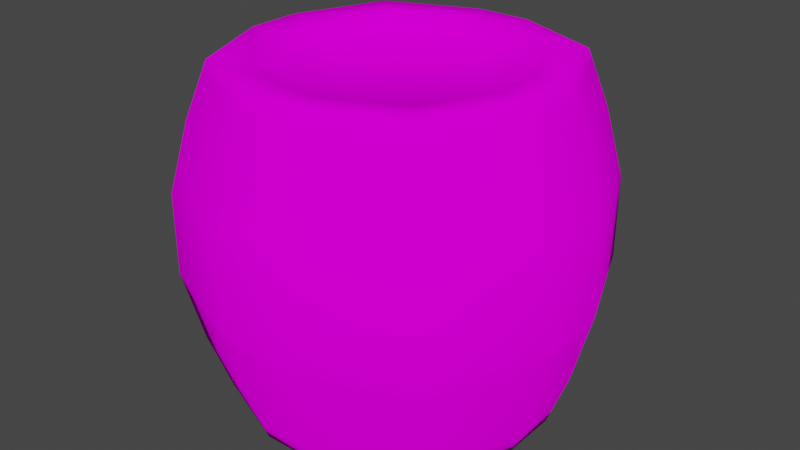 # Source: Brewery.blend  (saved by Blender 2.82.7; exported with 4.5.12 LTS)
import bpy
from mathutils import Matrix  # noqa: F401  (used for matrix-valued properties, if any)

bpy.ops.wm.read_factory_settings(use_empty=True)
scene = bpy.context.scene
scene.name = 'Scene'

# ---- collections
col_collection = bpy.data.collections.new('Collection'); scene.collection.children.link(col_collection)

# ---- images (referenced by path relative to the original .blend; pixels are not part of the script)
import os
ASSET_DIR = os.environ.get("B2B_ASSET_DIR", "")  # directory of the original .blend (textures are referenced by path, not embedded)
HERE = os.path.dirname(os.path.abspath(__file__))  # packed textures are extracted next to this script under _unpacked/

def load_image(name, relpath, width, height, colorspace="sRGB"):
    """Load a texture the original file referenced (path relative to the .blend, or extracted next to this script)."""
    p = next((c for c in (os.path.join(HERE, relpath), os.path.join(ASSET_DIR, relpath)) if relpath and os.path.exists(c)), "")
    if p:
        img = bpy.data.images.load(p, check_existing=True)
        img.name = name
    else:  # same state as the original file: an image datablock whose file is absent (Cycles renders it pink)
        img = bpy.data.images.new(name, width, height)
        img.source = "FILE"
        img.filepath = "//" + (relpath or name)
    img.colorspace_settings.name = colorspace
    return img
img_atlas_png = load_image('Atlas.png', 'Atlas.png', 1024, 1024, 'sRGB')

# ---- materials (node trees are filled in below, after node groups)
mat_material = bpy.data.materials.new('Material')
mat_material.alpha_threshold = 0.0
mat_material.use_transparent_shadow = False
mat_material.line_color = (0.0, 0.0, 0.0, 1.0)

# ---- material node trees
mat_material.use_nodes = True; mat_material.node_tree.nodes.clear()
_N = mat_material.node_tree.nodes; _L = mat_material.node_tree.links
n0 = _N.new('ShaderNodeOutputMaterial'); n0.name = 'Material Output'; n0.location = (300, 300)
n1 = _N.new('ShaderNodeBsdfDiffuse'); n1.name = 'Diffuse BSDF'; n1.location = (10, 300)
n1.inputs[1].default_value = 0.4
n2 = _N.new('ShaderNodeTexImage'); n2.name = 'Image Texture'; n2.location = (-280, 275)
n2.image = img_atlas_png
n2.interpolation = 'Closest'
_L.new(n1.outputs[0], n0.inputs[0])
_L.new(n2.outputs[0], n1.inputs[0])
n0.is_active_output = True

# ---- world
world_world = bpy.data.worlds.new('World'); scene.world = world_world
world_world.use_nodes = True; world_world.node_tree.nodes.clear()
_N = world_world.node_tree.nodes; _L = world_world.node_tree.links
n0 = _N.new('ShaderNodeOutputWorld'); n0.name = 'World Output'; n0.location = (300, 300)
n1 = _N.new('ShaderNodeBackground'); n1.name = 'Background'; n1.location = (10, 300)
n1.inputs[0].default_value = (0.05088, 0.05088, 0.05088, 1.0)
_L.new(n1.outputs[0], n0.inputs[0])
n0.is_active_output = True
world_world.color = (0.05088, 0.05088, 0.05088)
world_world.use_sun_shadow = False
world_world.sun_shadow_jitter_overblur = 0.0

# ---- meshes
me_cube_012 = bpy.data.meshes.new('Cube.012')
me_cube_012.from_pydata([(-0.2671, -1.501, -0.001064), (-1.501, -0.2671, -0.001064), (-1.14, -1.14, -0.001064), (-1.166, -0.2004, 3.228), (-0.2004, -1.166, 3.228), (-0.8832, -0.8832, 3.228), (-1.501, 0.2671, -0.001064), (-0.4661, 1.795, -0.001064), (-1.14, 1.14, -0.001064), (-0.2004, 1.166, 3.228), (-1.166, 0.2004, 3.228), (-0.8832, 0.8832, 3.228), (1.501, -0.2671, -0.001064), (0.2671, -1.501, -0.001064), (1.14, -1.14, -0.001064), (0.2004, -1.166, 3.228), (1.166, -0.2004, 3.228), (0.8832, -0.8832, 3.228), (0.4661, 1.795, -0.001064), (1.501, 0.2671, -0.001064), (1.14, 1.14, -0.001064), (1.166, 0.2004, 3.228), (0.2004, 1.166, 3.228), (0.8832, 0.8832, 3.228), (-0.3009, -1.691, 0.5221), (-0.3319, -1.865, 1.212), (-0.3319, -1.865, 2.014), (-0.3009, -1.691, 2.704), (-1.284, -1.284, 2.704), (-1.416, -1.416, 2.014), (-1.416, -1.416, 1.212), (-1.284, -1.284, 0.5221), (-1.691, -0.3009, 2.704), (-1.865, -0.3319, 2.014), (-1.865, -0.3319, 1.212), (-1.691, -0.3009, 0.5221), (-0.3009, 1.691, 2.704), (-0.3319, 1.865, 2.014), (-0.3319, 1.865, 1.212), (-0.5251, 1.853, 0.5221), (-1.284, 1.284, 0.5221), (-1.416, 1.416, 1.212), (-1.416, 1.416, 2.014), (-1.284, 1.284, 2.704), (-1.691, 0.3009, 0.5221), (-1.865, 0.3319, 1.212), (-1.865, 0.3319, 2.014), (-1.691, 0.3009, 2.704), (1.691, 0.3009, 2.704), (1.865, 0.3319, 2.014), (1.865, 0.3319, 1.212), (1.691, 0.3009, 0.5221), (1.284, 1.284, 0.5221), (1.416, 1.416, 1.212), (1.416, 1.416, 2.014), (1.284, 1.284, 2.704), (0.5251, 1.853, 0.5221), (0.3319, 1.865, 1.212), (0.3319, 1.865, 2.014), (0.3009, 1.691, 2.704), (0.3009, -1.691, 2.704), (0.3319, -1.865, 2.014), (0.3319, -1.865, 1.212), (0.3009, -1.691, 0.5221), (1.284, -1.284, 0.5221), (1.416, -1.416, 1.212), (1.416, -1.416, 2.014), (1.284, -1.284, 2.704), (1.691, -0.3009, 0.5221), (1.865, -0.3319, 1.212), (1.865, -0.3319, 2.014), (1.691, -0.3009, 2.704), (-0.2671, -1.501, 3.228), (-1.14, -1.14, 3.228), (-1.501, -0.2671, 3.228), (-1.14, 1.14, 3.228), (-0.2671, 1.501, 3.228), (-1.501, 0.2671, 3.228), (1.14, 1.14, 3.228), (1.501, 0.2671, 3.228), (0.2671, 1.501, 3.228), (1.14, -1.14, 3.228), (0.2671, -1.501, 3.228), (1.501, -0.2671, 3.228), (-0.1883, -1.095, 3.066), (-0.8296, -0.8296, 3.066), (-1.095, -0.1883, 3.066), (-0.8296, 0.8296, 3.066), (-0.1883, 1.095, 3.066), (-1.095, 0.1883, 3.066), (0.8296, 0.8296, 3.066), (1.095, 0.1883, 3.066), (0.1883, 1.095, 3.066), (0.8296, -0.8296, 3.066), (0.1883, -1.095, 3.066), (1.095, -0.1883, 3.066), (-0.3248, -1.825, 1.055), (-1.386, -1.386, 1.055), (-1.825, -0.3248, 1.055), (-0.5669, 1.825, 1.055), (-1.386, 1.386, 1.055), (-1.825, 0.3248, 1.055), (1.825, 0.3248, 1.055), (1.386, 1.386, 1.055), (0.5669, 1.825, 1.055), (0.3248, -1.825, 1.055), (1.386, -1.386, 1.055), (1.825, -0.3248, 1.055), (-0.3249, -1.826, 2.169), (-1.386, -1.386, 2.169), (-1.826, -0.3249, 2.169), (-0.3249, 1.826, 2.169), (-1.386, 1.386, 2.169), (-1.826, 0.3249, 2.169), (1.826, 0.3249, 2.169), (1.386, 1.386, 2.169), (0.3249, 1.826, 2.169), (0.3249, -1.826, 2.169), (1.386, -1.386, 2.169), (1.826, -0.3249, 2.169), (-0.274, -1.54, 3.12), (-1.169, 1.169, 3.12), (-1.54, 0.274, 3.12), (1.169, 1.169, 3.12), (0.274, 1.54, 3.12), (1.169, -1.169, 3.12), (1.54, -0.274, 3.12), (-1.169, -1.169, 3.12), (-1.54, -0.274, 3.12), (-0.274, 1.54, 3.12), (1.54, 0.274, 3.12), (0.274, -1.54, 3.12), (-1.182, -1.182, 0.1531), (-1.557, -0.277, 0.1531), (-0.4835, 1.825, 0.1531), (1.557, 0.277, 0.1531), (0.277, -1.557, 0.1531), (-0.277, -1.557, 0.1531), (-1.182, 1.182, 0.1531), (-1.557, 0.277, 0.1531), (1.182, 1.182, 0.1531), (0.4835, 1.825, 0.1531), (1.182, -1.182, 0.1531), (1.557, -0.277, 0.1531), (-0.3704, 1.853, 0.5221), (0.3134, 1.853, 0.5221), (-0.3837, 1.795, -0.001064), (0.3085, 1.795, -0.001064), (-0.3939, 1.825, 0.1531), (0.3212, 1.825, 0.1531), (0.3447, 1.834, 0.8956), (-0.4224, 1.833, 0.9122), (-0.3278, 1.795, -0.001064), (0.2363, 1.795, -0.001064), (-0.3387, 1.825, 0.1531), (0.2748, 1.825, 0.1531), (-0.3188, 1.853, 0.5221), (0.2557, 1.853, 0.5221), (0.2734, 1.837, 0.829), (-0.3345, 1.836, 0.8521)], [], [(131, 82, 72, 120), (130, 79, 83, 126), (17, 16, 95, 93), (128, 74, 77, 122), (129, 76, 80, 124), (120, 72, 73, 127), (127, 73, 74, 128), (134, 7, 8, 138), (138, 8, 6, 139), (135, 19, 20, 140), (140, 20, 18, 141), (136, 13, 14, 142), (142, 14, 12, 143), (6, 8, 7, 146, 152, 153, 147, 18, 20, 19, 12, 14, 13, 0, 2, 1), (125, 67, 71, 126), (118, 66, 70, 119), (66, 65, 69, 70), (106, 64, 68, 107), (131, 60, 67, 125), (117, 61, 66, 118), (61, 62, 65, 66), (105, 63, 64, 106), (123, 55, 59, 124), (115, 54, 58, 116), (54, 53, 57, 58), (103, 52, 56, 104), (130, 48, 55, 123), (114, 49, 54, 115), (49, 50, 53, 54), (102, 51, 52, 103), (121, 43, 47, 122), (112, 42, 46, 113), (42, 41, 45, 46), (100, 40, 44, 101), (129, 36, 43, 121), (111, 37, 42, 112), (37, 38, 41, 42), (99, 39, 40, 100), (132, 31, 35, 133), (97, 30, 34, 98), (30, 29, 33, 34), (109, 28, 32, 110), (137, 24, 31, 132), (96, 25, 30, 97), (25, 26, 29, 30), (108, 27, 28, 109), (134, 39, 144, 148), (99, 38, 57, 104), (38, 37, 58, 57), (111, 36, 59, 116), (133, 35, 44, 139), (98, 34, 45, 101), (34, 33, 46, 45), (110, 32, 47, 113), (135, 51, 68, 143), (102, 50, 69, 107), (50, 49, 70, 69), (114, 48, 71, 119), (136, 63, 24, 137), (105, 62, 25, 96), (62, 61, 26, 25), (117, 60, 27, 108), (4, 5, 73, 72), (5, 3, 74, 73), (11, 9, 76, 75), (10, 11, 75, 77), (23, 21, 79, 78), (22, 23, 78, 80), (17, 15, 82, 81), (16, 17, 81, 83), (3, 10, 77, 74), (15, 4, 72, 82), (21, 16, 83, 79), (9, 22, 80, 76), (91, 90, 92, 88, 87, 89, 86, 85, 84, 94, 93, 95), (21, 23, 90, 91), (22, 9, 88, 92), (3, 5, 85, 86), (10, 3, 86, 89), (23, 22, 92, 90), (9, 11, 87, 88), (4, 15, 94, 84), (15, 17, 93, 94), (11, 10, 89, 87), (16, 21, 91, 95), (5, 4, 84, 85), (63, 105, 96, 24), (51, 102, 107, 68), (35, 98, 101, 44), (39, 99, 104, 56, 145, 150, 151, 144), (24, 96, 97, 31), (31, 97, 98, 35), (38, 99, 100, 41), (41, 100, 101, 45), (50, 102, 103, 53), (53, 103, 104, 57), (62, 105, 106, 65), (65, 106, 107, 69), (61, 117, 108, 26), (49, 114, 119, 70), (33, 110, 113, 46), (37, 111, 116, 58), (26, 108, 109, 29), (29, 109, 110, 33), (36, 111, 112, 43), (43, 112, 113, 47), (48, 114, 115, 55), (55, 115, 116, 59), (60, 117, 118, 67), (67, 118, 119, 71), (76, 129, 121, 75), (75, 121, 122, 77), (79, 130, 123, 78), (78, 123, 124, 80), (82, 131, 125, 81), (81, 125, 126, 83), (28, 127, 128, 32), (27, 120, 127, 28), (36, 129, 124, 59), (32, 128, 122, 47), (48, 130, 126, 71), (60, 131, 120, 27), (13, 136, 137, 0), (19, 135, 143, 12), (1, 133, 139, 6), (7, 134, 148, 146), (0, 137, 132, 2), (2, 132, 133, 1), (64, 142, 143, 68), (63, 136, 142, 64), (52, 140, 141, 56), (51, 135, 140, 52), (40, 138, 139, 44), (39, 134, 138, 40), (144, 151, 150, 145, 157, 158, 159, 156), (148, 144, 156, 154), (149, 145, 56, 141), (146, 148, 154, 152), (147, 149, 141, 18), (152, 154, 155, 153), (153, 155, 149, 147), (156, 159, 158, 157), (154, 156, 157, 155), (155, 157, 145, 149)])
me_cube_012.polygons.foreach_set('use_smooth', [True] * 144)
_uv = me_cube_012.uv_layers.new(name='UVMap')
_uv.uv.foreach_set('vector', [0.86, 0.6566, 0.8609, 0.6566, 0.8609, 0.6607, 0.86, 0.6607, 0.86, 0.6337, 0.8609, 0.6337, 0.8609, 0.6378, 0.86, 0.6378, 0.6355, 0.4021, 0.6341, 0.396, 0.6341, 0.396, 0.6355, 0.4021, 0.86, 0.5878, 0.8609, 0.5878, 0.8609, 0.5919, 0.86, 0.5919, 0.86, 0.6108, 0.8609, 0.6108, 0.8609, 0.6148, 0.86, 0.6148, 0.86, 0.6607, 0.8609, 0.6607, 0.8609, 0.6701, 0.86, 0.6701, 0.86, 0.5784, 0.8609, 0.5784, 0.8609, 0.5878, 0.86, 0.5878, 0.891, 0.5788, 0.8896, 0.5788, 0.8829, 0.5779, 0.8851, 0.5779, 0.8851, 0.5779, 0.8829, 0.5779, 0.8896, 0.5599, 0.891, 0.5599, 0.891, 0.6017, 0.8896, 0.6017, 0.8887, 0.5932, 0.8902, 0.5932, 0.8902, 0.5932, 0.8887, 0.5932, 0.8896, 0.5829, 0.891, 0.5829, 0.891, 0.6246, 0.8896, 0.6246, 0.8887, 0.6143, 0.8902, 0.6143, 0.8902, 0.6143, 0.8887, 0.6143, 0.8896, 0.6058, 0.891, 0.6058, 0.5862, 0.3925, 0.6024, 0.3687, 0.5956, 0.3831, 0.596, 0.3831, 0.5962, 0.3831, 0.5987, 0.3831, 0.599, 0.3831, 0.5997, 0.3831, 0.6082, 0.384, 0.6091, 0.3925, 0.6091, 0.3966, 0.6082, 0.4051, 0.5997, 0.4061, 0.5956, 0.4061, 0.5889, 0.4033, 0.5862, 0.3966, 0.632, 0.4051, 0.628, 0.4051, 0.6275, 0.3966, 0.6311, 0.3966, 0.885, 0.6315, 0.8839, 0.6315, 0.8837, 0.623, 0.8847, 0.623, 0.6231, 0.4051, 0.6181, 0.4051, 0.6183, 0.3966, 0.6229, 0.3966, 0.617, 0.4051, 0.6131, 0.4051, 0.6137, 0.3966, 0.6172, 0.3966, 0.6311, 0.4155, 0.6275, 0.4155, 0.628, 0.4051, 0.632, 0.4051, 0.8847, 0.6419, 0.8837, 0.6419, 0.8839, 0.6315, 0.885, 0.6315, 0.6229, 0.4155, 0.6183, 0.4155, 0.6181, 0.4051, 0.6231, 0.4051, 0.6172, 0.4155, 0.6137, 0.4155, 0.6131, 0.4051, 0.617, 0.4051, 0.632, 0.384, 0.628, 0.384, 0.6275, 0.3737, 0.6311, 0.3737, 0.885, 0.6104, 0.8839, 0.6104, 0.8837, 0.6001, 0.8847, 0.6001, 0.6231, 0.384, 0.6181, 0.384, 0.6183, 0.3737, 0.6229, 0.3737, 0.617, 0.384, 0.6131, 0.384, 0.6137, 0.3737, 0.6172, 0.3737, 0.6311, 0.3925, 0.6275, 0.3925, 0.628, 0.384, 0.632, 0.384, 0.8847, 0.6189, 0.8837, 0.6189, 0.8839, 0.6104, 0.885, 0.6104, 0.6229, 0.3925, 0.6183, 0.3925, 0.6181, 0.384, 0.6231, 0.384, 0.6172, 0.3925, 0.6137, 0.3925, 0.6131, 0.384, 0.617, 0.384, 0.6373, 0.3687, 0.6315, 0.3687, 0.6275, 0.3507, 0.6311, 0.3507, 0.8867, 0.5951, 0.8851, 0.5951, 0.8837, 0.5771, 0.8847, 0.5771, 0.6242, 0.3687, 0.6169, 0.3687, 0.6183, 0.3507, 0.6229, 0.3507, 0.6153, 0.3687, 0.6097, 0.3687, 0.6137, 0.3507, 0.6172, 0.3507, 0.6311, 0.3696, 0.6275, 0.3696, 0.6315, 0.3687, 0.6373, 0.3687, 0.8847, 0.596, 0.8837, 0.596, 0.8851, 0.5951, 0.8867, 0.5951, 0.6229, 0.3696, 0.6183, 0.3696, 0.6169, 0.3687, 0.6242, 0.3687, 0.6172, 0.3696, 0.6137, 0.3696, 0.6097, 0.3687, 0.6153, 0.3687, 0.6105, 0.3372, 0.6137, 0.3372, 0.6137, 0.3467, 0.6105, 0.3467, 0.8781, 0.5636, 0.8791, 0.5636, 0.8791, 0.5731, 0.8781, 0.5731, 0.6183, 0.3372, 0.6229, 0.3372, 0.6229, 0.3467, 0.6183, 0.3467, 0.6239, 0.3372, 0.6275, 0.3372, 0.6275, 0.3467, 0.6239, 0.3467, 0.6105, 0.4196, 0.6137, 0.4196, 0.6137, 0.429, 0.6105, 0.429, 0.8781, 0.646, 0.8791, 0.646, 0.8791, 0.6554, 0.8781, 0.6554, 0.6183, 0.4196, 0.6229, 0.4196, 0.6229, 0.429, 0.6183, 0.429, 0.6239, 0.4196, 0.6275, 0.4196, 0.6275, 0.429, 0.6239, 0.429, 0.6105, 0.3696, 0.6137, 0.3696, 0.6137, 0.3702, 0.6105, 0.37, 0.8781, 0.596, 0.8791, 0.596, 0.8791, 0.6001, 0.8781, 0.6001, 0.6183, 0.3696, 0.6229, 0.3696, 0.6229, 0.3737, 0.6183, 0.3737, 0.6239, 0.3696, 0.6275, 0.3696, 0.6275, 0.3737, 0.6239, 0.3737, 0.6105, 0.3467, 0.6137, 0.3467, 0.6137, 0.3507, 0.6105, 0.3507, 0.8781, 0.5731, 0.8791, 0.5731, 0.8791, 0.5771, 0.8781, 0.5771, 0.6183, 0.3467, 0.6229, 0.3467, 0.6229, 0.3507, 0.6183, 0.3507, 0.6239, 0.3467, 0.6275, 0.3467, 0.6275, 0.3507, 0.6239, 0.3507, 0.6105, 0.3925, 0.6137, 0.3925, 0.6137, 0.3966, 0.6105, 0.3966, 0.8781, 0.6189, 0.8791, 0.6189, 0.8791, 0.623, 0.8781, 0.623, 0.6183, 0.3925, 0.6229, 0.3925, 0.6229, 0.3966, 0.6183, 0.3966, 0.6239, 0.3925, 0.6275, 0.3925, 0.6275, 0.3966, 0.6239, 0.3966, 0.6105, 0.4155, 0.6137, 0.4155, 0.6137, 0.4196, 0.6105, 0.4196, 0.8781, 0.6419, 0.8791, 0.6419, 0.8791, 0.646, 0.8781, 0.646, 0.6183, 0.4155, 0.6229, 0.4155, 0.6229, 0.4196, 0.6183, 0.4196, 0.6239, 0.4155, 0.6275, 0.4155, 0.6275, 0.4196, 0.6239, 0.4196, 0.6447, 0.4033, 0.6499, 0.401, 0.6522, 0.4033, 0.6456, 0.4061, 0.6499, 0.401, 0.6517, 0.3953, 0.655, 0.3966, 0.6522, 0.4033, 0.6425, 0.378, 0.6431, 0.3833, 0.6456, 0.3831, 0.6388, 0.3687, 0.6505, 0.3907, 0.6425, 0.378, 0.6388, 0.3687, 0.655, 0.3925, 0.6354, 0.3865, 0.6341, 0.3926, 0.632, 0.3925, 0.633, 0.384, 0.6411, 0.3846, 0.6354, 0.3865, 0.633, 0.384, 0.6415, 0.3831, 0.6355, 0.4021, 0.6415, 0.4035, 0.6415, 0.4061, 0.633, 0.4051, 0.6341, 0.396, 0.6355, 0.4021, 0.633, 0.4051, 0.632, 0.3966, 0.6517, 0.3953, 0.6505, 0.3907, 0.655, 0.3925, 0.655, 0.3966, 0.6415, 0.4035, 0.6447, 0.4033, 0.6456, 0.4061, 0.6415, 0.4061, 0.6341, 0.3926, 0.6341, 0.396, 0.632, 0.3966, 0.632, 0.3925, 0.6431, 0.3833, 0.6411, 0.3846, 0.6415, 0.3831, 0.6456, 0.3831, 0.1628, 0.3471, 0.1642, 0.341, 0.1698, 0.3391, 0.1719, 0.3377, 0.1712, 0.3324, 0.1793, 0.3452, 0.1805, 0.3498, 0.1787, 0.3555, 0.1735, 0.3578, 0.1703, 0.3579, 0.1643, 0.3566, 0.1628, 0.3505, 0.6341, 0.3926, 0.6354, 0.3865, 0.6354, 0.3865, 0.6341, 0.3926, 0.6411, 0.3846, 0.6431, 0.3833, 0.6431, 0.3833, 0.6411, 0.3846, 0.6517, 0.3953, 0.6499, 0.401, 0.6499, 0.401, 0.6517, 0.3953, 0.6505, 0.3907, 0.6517, 0.3953, 0.6517, 0.3953, 0.6505, 0.3907, 0.6354, 0.3865, 0.6411, 0.3846, 0.6411, 0.3846, 0.6354, 0.3865, 0.6431, 0.3833, 0.6425, 0.378, 0.6425, 0.378, 0.6431, 0.3833, 0.6447, 0.4033, 0.6415, 0.4035, 0.6415, 0.4035, 0.6447, 0.4033, 0.6415, 0.4035, 0.6355, 0.4021, 0.6355, 0.4021, 0.6415, 0.4035, 0.6425, 0.378, 0.6505, 0.3907, 0.6505, 0.3907, 0.6425, 0.378, 0.6341, 0.396, 0.6341, 0.3926, 0.6341, 0.3926, 0.6341, 0.396, 0.6499, 0.401, 0.6447, 0.4033, 0.6447, 0.4033, 0.6499, 0.401, 0.6137, 0.4155, 0.6172, 0.4155, 0.6172, 0.4196, 0.6137, 0.4196, 0.6137, 0.3925, 0.6172, 0.3925, 0.6172, 0.3966, 0.6137, 0.3966, 0.6137, 0.3467, 0.6172, 0.3467, 0.6172, 0.3507, 0.6137, 0.3507, 0.6137, 0.3696, 0.6172, 0.3696, 0.6172, 0.3737, 0.6137, 0.3737, 0.6137, 0.3729, 0.6162, 0.3729, 0.6163, 0.3701, 0.6137, 0.3702, 0.6137, 0.4196, 0.6172, 0.4196, 0.6172, 0.429, 0.6137, 0.429, 0.6137, 0.3372, 0.6172, 0.3372, 0.6172, 0.3467, 0.6137, 0.3467, 0.8791, 0.596, 0.8781, 0.596, 0.8761, 0.5951, 0.8778, 0.5951, 0.8778, 0.5951, 0.8761, 0.5951, 0.8781, 0.5771, 0.8791, 0.5771, 0.8791, 0.6189, 0.8781, 0.6189, 0.8778, 0.6104, 0.8789, 0.6104, 0.8789, 0.6104, 0.8778, 0.6104, 0.8781, 0.6001, 0.8791, 0.6001, 0.8791, 0.6419, 0.8781, 0.6419, 0.8778, 0.6315, 0.8789, 0.6315, 0.8789, 0.6315, 0.8778, 0.6315, 0.8781, 0.623, 0.8791, 0.623, 0.8837, 0.6419, 0.8847, 0.6419, 0.8847, 0.646, 0.8837, 0.646, 0.8837, 0.6189, 0.8847, 0.6189, 0.8847, 0.623, 0.8837, 0.623, 0.8837, 0.5731, 0.8847, 0.5731, 0.8847, 0.5771, 0.8837, 0.5771, 0.8837, 0.596, 0.8847, 0.596, 0.8847, 0.6001, 0.8837, 0.6001, 0.8837, 0.646, 0.8847, 0.646, 0.8847, 0.6554, 0.8837, 0.6554, 0.8837, 0.5636, 0.8847, 0.5636, 0.8847, 0.5731, 0.8837, 0.5731, 0.6275, 0.3696, 0.6239, 0.3696, 0.6258, 0.3687, 0.6315, 0.3687, 0.6315, 0.3687, 0.6258, 0.3687, 0.6239, 0.3507, 0.6275, 0.3507, 0.6275, 0.3925, 0.6239, 0.3925, 0.6242, 0.384, 0.628, 0.384, 0.628, 0.384, 0.6242, 0.384, 0.6239, 0.3737, 0.6275, 0.3737, 0.6275, 0.4155, 0.6239, 0.4155, 0.6242, 0.4051, 0.628, 0.4051, 0.628, 0.4051, 0.6242, 0.4051, 0.6239, 0.3966, 0.6275, 0.3966, 0.8609, 0.6108, 0.86, 0.6108, 0.8661, 0.6099, 0.8676, 0.6099, 0.8676, 0.6099, 0.8661, 0.6099, 0.86, 0.5919, 0.8609, 0.5919, 0.8609, 0.6337, 0.86, 0.6337, 0.8608, 0.6252, 0.8618, 0.6252, 0.8618, 0.6252, 0.8608, 0.6252, 0.86, 0.6148, 0.8609, 0.6148, 0.8609, 0.6566, 0.86, 0.6566, 0.8608, 0.6463, 0.8618, 0.6463, 0.8618, 0.6463, 0.8608, 0.6463, 0.86, 0.6378, 0.8609, 0.6378, 0.6275, 0.3372, 0.6311, 0.3372, 0.6311, 0.3467, 0.6275, 0.3467, 0.6275, 0.4196, 0.6311, 0.4196, 0.6311, 0.429, 0.6275, 0.429, 0.6275, 0.3696, 0.6311, 0.3696, 0.6311, 0.3737, 0.6275, 0.3737, 0.6275, 0.3467, 0.6311, 0.3467, 0.6311, 0.3507, 0.6275, 0.3507, 0.6275, 0.3925, 0.6311, 0.3925, 0.6311, 0.3966, 0.6275, 0.3966, 0.6275, 0.4155, 0.6311, 0.4155, 0.6311, 0.4196, 0.6275, 0.4196, 0.8896, 0.6246, 0.891, 0.6246, 0.891, 0.6287, 0.8896, 0.6287, 0.8896, 0.6017, 0.891, 0.6017, 0.891, 0.6058, 0.8896, 0.6058, 0.8896, 0.5558, 0.891, 0.5558, 0.891, 0.5599, 0.8896, 0.5599, 0.8896, 0.5788, 0.891, 0.5788, 0.891, 0.5791, 0.8896, 0.5791, 0.8896, 0.6287, 0.891, 0.6287, 0.891, 0.6382, 0.8896, 0.6382, 0.8896, 0.5464, 0.891, 0.5464, 0.891, 0.5558, 0.8896, 0.5558, 0.6131, 0.4051, 0.6096, 0.4051, 0.6105, 0.3966, 0.6137, 0.3966, 0.6137, 0.4155, 0.6105, 0.4155, 0.6096, 0.4051, 0.6131, 0.4051, 0.6131, 0.384, 0.6096, 0.384, 0.6105, 0.3737, 0.6137, 0.3737, 0.6137, 0.3925, 0.6105, 0.3925, 0.6096, 0.384, 0.6131, 0.384, 0.6097, 0.3687, 0.6045, 0.3687, 0.6105, 0.3507, 0.6137, 0.3507, 0.6137, 0.3696, 0.6105, 0.3696, 0.6045, 0.3687, 0.6097, 0.3687, 0.8425, 0.5941, 0.8451, 0.594, 0.845, 0.5968, 0.8425, 0.5968, 0.8425, 0.5966, 0.8446, 0.5966, 0.8447, 0.5943, 0.8425, 0.5943, 0.8393, 0.5939, 0.8425, 0.5941, 0.8425, 0.5943, 0.8393, 0.5941, 0.6105, 0.373, 0.6137, 0.3729, 0.6137, 0.3737, 0.6105, 0.3737, 0.8896, 0.5791, 0.891, 0.5791, 0.891, 0.5794, 0.8896, 0.5794, 0.8896, 0.5822, 0.891, 0.5822, 0.891, 0.5829, 0.8896, 0.5829, 0.6276, 0.6311, 0.6289, 0.6311, 0.6289, 0.6336, 0.6276, 0.6335, 0.8896, 0.5818, 0.891, 0.582, 0.891, 0.5822, 0.8896, 0.5822, 0.6112, 0.6288, 0.6134, 0.6288, 0.6133, 0.631, 0.6112, 0.631, 0.608, 0.6286, 0.6112, 0.6288, 0.6112, 0.631, 0.608, 0.6312, 0.8393, 0.5967, 0.8425, 0.5966, 0.8425, 0.5968, 0.8393, 0.5969])
me_cube_012.materials.append(mat_material)
me_cube_012.use_remesh_fix_poles = True
me_cube_012.use_remesh_preserve_attributes = False
me_cube_012.use_mirror_vertex_groups = False
me_cube_012.update()

# ---- objects
ob_cube = bpy.data.objects.new('Cube', me_cube_012)

# ---- transforms, parenting, visibility, modifiers, constraints
ob_cube.location = (0.0, 0.0, 0.0)
ob_cube.lineart.crease_threshold = 0.0

# ---- collection membership
col_collection.objects.link(ob_cube)

# ---- scene / render settings (as saved in the file)
scene.frame_start = 1; scene.frame_end = 250; scene.frame_set(1)
scene.render.engine = 'BLENDER_EEVEE_NEXT'
scene.cycles.use_denoising = False
scene.cycles.samples = 128
scene.cycles.sampling_pattern = 'TABULATED_SOBOL'
scene.cycles.use_adaptive_sampling = False
scene.cycles.use_light_tree = False
scene.view_settings.view_transform = 'Filmic'
bpy.context.view_layer.update()

# ---- added for rendering (the .blend has no active camera and no usable light): camera, sun
cam_auto = bpy.data.cameras.new('AutoCamera')
cam_auto.lens = 50.0
cam_auto.sensor_width = 36.0
cam_auto.clip_end = 1000.0
ob_auto_camera = bpy.data.objects.new('AutoCamera', cam_auto)
scene.collection.objects.link(ob_auto_camera)
ob_auto_camera.location = (5.72276, -6.86732, 6.19145)
ob_auto_camera.rotation_euler = (1.09748, -7.21219e-08, 0.694738)
scene.camera = ob_auto_camera
light_auto_sun = bpy.data.lights.new('AutoSun', 'SUN')
light_auto_sun.energy = 3.0
light_auto_sun.angle = 0.0523599
ob_auto_sun = bpy.data.objects.new('AutoSun', light_auto_sun)
scene.collection.objects.link(ob_auto_sun)
ob_auto_sun.rotation_euler = (0.872665, 0.174533, 0.523599)
bpy.context.view_layer.update()
